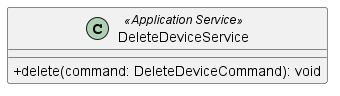

The diagram above was rendered by PlantUML. Its source (embedded in the PNG):
@startuml DeleteDeviceService
skinparam classAttributeIconSize 0
class DeleteDeviceService <<Application Service>> {
    + delete(command: DeleteDeviceCommand): void
}

@enduml